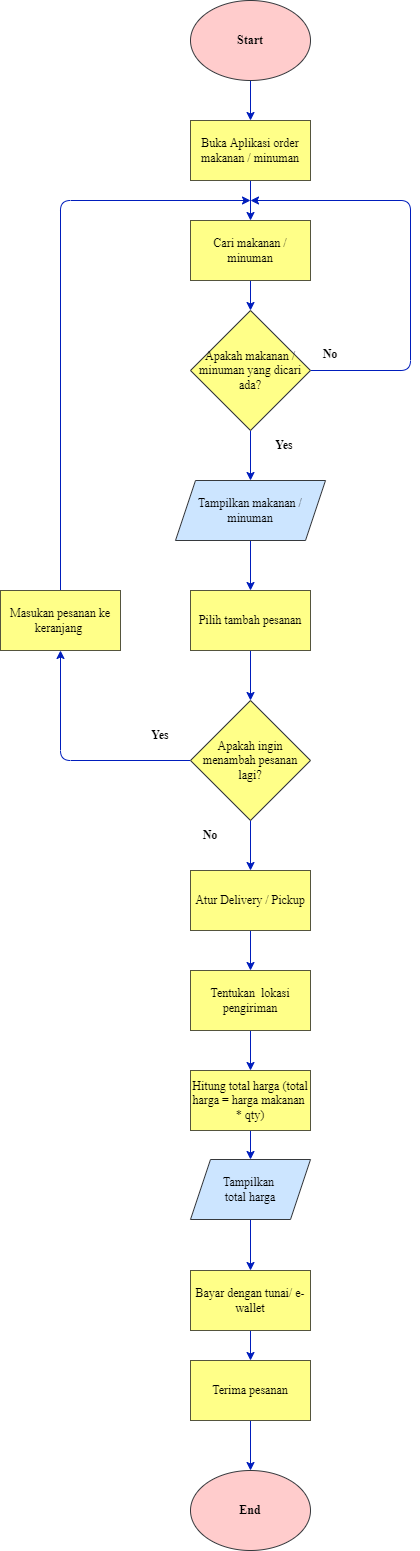

The diagram above was exported from draw.io. Its source (the exported page's mxGraphModel, read from the mxfile embedded in the PNG):
<mxGraphModel dx="1414" dy="876" grid="1" gridSize="10" guides="1" tooltips="1" connect="1" arrows="1" fold="1" page="1" pageScale="1" pageWidth="827" pageHeight="1169" background="#ffffff" math="0" shadow="0">
  <root>
    <mxCell id="0" />
    <mxCell id="1" parent="0" />
    <mxCell id="9" style="edgeStyle=none;html=1;exitX=0.5;exitY=1;exitDx=0;exitDy=0;entryX=0.5;entryY=0;entryDx=0;entryDy=0;fontFamily=Times New Roman;fillColor=#0050ef;strokeColor=#001DBC;fontColor=#000000;" edge="1" parent="1" source="2" target="3">
      <mxGeometry relative="1" as="geometry" />
    </mxCell>
    <mxCell id="2" value="&lt;font face=&quot;Times New Roman&quot;&gt;&lt;b&gt;Start&lt;/b&gt;&lt;/font&gt;" style="ellipse;whiteSpace=wrap;html=1;fillColor=#ffcccc;strokeColor=#36393d;fontColor=#000000;" vertex="1" parent="1">
      <mxGeometry x="350" y="10" width="120" height="80" as="geometry" />
    </mxCell>
    <mxCell id="10" style="edgeStyle=none;html=1;exitX=0.5;exitY=1;exitDx=0;exitDy=0;entryX=0.5;entryY=0;entryDx=0;entryDy=0;fontFamily=Times New Roman;fillColor=#0050ef;strokeColor=#001DBC;fontColor=#000000;" edge="1" parent="1" source="3" target="4">
      <mxGeometry relative="1" as="geometry" />
    </mxCell>
    <mxCell id="3" value="Buka Aplikasi order makanan / minuman" style="rounded=0;whiteSpace=wrap;html=1;fontFamily=Times New Roman;fillColor=#ffff88;fontColor=#000000;strokeColor=#55553D;" vertex="1" parent="1">
      <mxGeometry x="350" y="130" width="120" height="60" as="geometry" />
    </mxCell>
    <mxCell id="22" style="edgeStyle=none;html=1;exitX=0.5;exitY=1;exitDx=0;exitDy=0;entryX=0.5;entryY=0;entryDx=0;entryDy=0;fontFamily=Times New Roman;fillColor=#0050ef;strokeColor=#001DBC;fontColor=#000000;" edge="1" parent="1" source="4" target="7">
      <mxGeometry relative="1" as="geometry" />
    </mxCell>
    <mxCell id="4" value="&lt;font&gt;Cari makanan / minuman&lt;/font&gt;" style="rounded=0;whiteSpace=wrap;html=1;fontFamily=Times New Roman;fillColor=#ffff88;strokeColor=#55553D;fontColor=#000000;" vertex="1" parent="1">
      <mxGeometry x="350" y="230" width="120" height="60" as="geometry" />
    </mxCell>
    <mxCell id="31" style="edgeStyle=none;html=1;exitX=0.5;exitY=1;exitDx=0;exitDy=0;entryX=0.5;entryY=0;entryDx=0;entryDy=0;fontFamily=Times New Roman;fontSize=12;fillColor=#0050ef;strokeColor=#001DBC;fontColor=#000000;" edge="1" parent="1" source="6" target="30">
      <mxGeometry relative="1" as="geometry" />
    </mxCell>
    <mxCell id="6" value="Pilih tambah pesanan" style="rounded=0;whiteSpace=wrap;html=1;fontFamily=Times New Roman;fillColor=#ffff88;fontColor=#000000;strokeColor=#55553D;labelBorderColor=none;" vertex="1" parent="1">
      <mxGeometry x="350" y="600" width="120" height="60" as="geometry" />
    </mxCell>
    <mxCell id="13" style="edgeStyle=none;html=1;fontFamily=Times New Roman;exitX=1;exitY=0.5;exitDx=0;exitDy=0;fillColor=#0050ef;strokeColor=#001DBC;fontColor=#000000;" edge="1" parent="1" source="7">
      <mxGeometry relative="1" as="geometry">
        <mxPoint x="490" y="350" as="sourcePoint" />
        <mxPoint x="410" y="210" as="targetPoint" />
        <Array as="points">
          <mxPoint x="570" y="380" />
          <mxPoint x="570" y="210" />
        </Array>
      </mxGeometry>
    </mxCell>
    <mxCell id="24" style="edgeStyle=none;html=1;exitX=0.5;exitY=1;exitDx=0;exitDy=0;fontFamily=Times New Roman;fontSize=12;fillColor=#0050ef;strokeColor=#001DBC;fontColor=#000000;" edge="1" parent="1" source="7" target="18">
      <mxGeometry relative="1" as="geometry" />
    </mxCell>
    <mxCell id="7" value="&lt;font style=&quot;font-size: 12px&quot;&gt;Apakah makanan / minuman yang dicari ada?&lt;/font&gt;" style="rhombus;whiteSpace=wrap;html=1;fontFamily=Times New Roman;fillColor=#ffff88;strokeColor=#36393d;fontColor=#000000;" vertex="1" parent="1">
      <mxGeometry x="350" y="320" width="120" height="120" as="geometry" />
    </mxCell>
    <mxCell id="43" style="edgeStyle=none;html=1;exitX=0.5;exitY=0;exitDx=0;exitDy=0;fontFamily=Times New Roman;fontSize=12;fillColor=#0050ef;strokeColor=#001DBC;fontColor=#000000;" edge="1" parent="1" source="14">
      <mxGeometry relative="1" as="geometry">
        <mxPoint x="410" y="210" as="targetPoint" />
        <Array as="points">
          <mxPoint x="220" y="210" />
        </Array>
      </mxGeometry>
    </mxCell>
    <mxCell id="14" value="Masukan pesanan ke keranjang&amp;nbsp;" style="rounded=0;whiteSpace=wrap;html=1;fontFamily=Times New Roman;fillColor=#ffff88;fontColor=#000000;strokeColor=#55553D;" vertex="1" parent="1">
      <mxGeometry x="160" y="600" width="120" height="60" as="geometry" />
    </mxCell>
    <mxCell id="45" style="edgeStyle=none;html=1;exitX=0.5;exitY=1;exitDx=0;exitDy=0;entryX=0.5;entryY=0;entryDx=0;entryDy=0;fontFamily=Times New Roman;fontSize=12;fillColor=#0050ef;strokeColor=#001DBC;fontColor=#000000;" edge="1" parent="1" source="15" target="35">
      <mxGeometry relative="1" as="geometry" />
    </mxCell>
    <mxCell id="15" value="Atur Delivery / Pickup" style="rounded=0;whiteSpace=wrap;html=1;fontFamily=Times New Roman;fillColor=#ffff88;fontColor=#000000;strokeColor=#55553D;" vertex="1" parent="1">
      <mxGeometry x="350" y="880" width="120" height="60" as="geometry" />
    </mxCell>
    <mxCell id="29" style="edgeStyle=none;html=1;exitX=0.5;exitY=1;exitDx=0;exitDy=0;entryX=0.5;entryY=0;entryDx=0;entryDy=0;fontFamily=Times New Roman;fontSize=12;fillColor=#0050ef;strokeColor=#001DBC;fontColor=#000000;" edge="1" parent="1" source="18" target="6">
      <mxGeometry relative="1" as="geometry" />
    </mxCell>
    <mxCell id="18" value="&lt;font&gt;Tampilkan makanan / minuman&lt;/font&gt;" style="shape=parallelogram;perimeter=parallelogramPerimeter;whiteSpace=wrap;html=1;fixedSize=1;fontFamily=Times New Roman;fillColor=#cce5ff;strokeColor=#36393d;fontColor=#000000;" vertex="1" parent="1">
      <mxGeometry x="335" y="490" width="150" height="60" as="geometry" />
    </mxCell>
    <mxCell id="25" value="&lt;font&gt;No&lt;/font&gt;" style="text;html=1;strokeColor=none;fillColor=none;align=center;verticalAlign=middle;whiteSpace=wrap;rounded=0;fontFamily=Times New Roman;fontSize=12;fontColor=#000000;fontStyle=1" vertex="1" parent="1">
      <mxGeometry x="460" y="349" width="60" height="30" as="geometry" />
    </mxCell>
    <mxCell id="34" style="edgeStyle=none;html=1;exitX=0;exitY=0.5;exitDx=0;exitDy=0;entryX=0.5;entryY=1;entryDx=0;entryDy=0;fontFamily=Times New Roman;fontSize=12;fillColor=#0050ef;strokeColor=#001DBC;fontColor=#000000;" edge="1" parent="1" source="30" target="14">
      <mxGeometry relative="1" as="geometry">
        <Array as="points">
          <mxPoint x="220" y="770" />
        </Array>
      </mxGeometry>
    </mxCell>
    <mxCell id="44" style="edgeStyle=none;html=1;exitX=0.5;exitY=1;exitDx=0;exitDy=0;entryX=0.5;entryY=0;entryDx=0;entryDy=0;fontFamily=Times New Roman;fontSize=12;fillColor=#0050ef;strokeColor=#001DBC;fontColor=#000000;" edge="1" parent="1" source="30" target="15">
      <mxGeometry relative="1" as="geometry" />
    </mxCell>
    <mxCell id="30" value="Apakah ingin menambah pesanan lagi?" style="rhombus;whiteSpace=wrap;html=1;fontFamily=Times New Roman;fillColor=#ffff88;fontColor=#000000;strokeColor=#36393d;" vertex="1" parent="1">
      <mxGeometry x="350" y="710" width="120" height="120" as="geometry" />
    </mxCell>
    <mxCell id="46" style="edgeStyle=none;html=1;exitX=0.5;exitY=1;exitDx=0;exitDy=0;entryX=0.5;entryY=0;entryDx=0;entryDy=0;fontFamily=Times New Roman;fontSize=12;fillColor=#0050ef;strokeColor=#001DBC;fontColor=#000000;" edge="1" parent="1" source="35" target="36">
      <mxGeometry relative="1" as="geometry" />
    </mxCell>
    <mxCell id="35" value="Tentukan&amp;nbsp; lokasi pengiriman" style="rounded=0;whiteSpace=wrap;html=1;fontFamily=Times New Roman;fontSize=12;fillColor=#ffff88;fontColor=#000000;strokeColor=#55553D;" vertex="1" parent="1">
      <mxGeometry x="350" y="980" width="120" height="60" as="geometry" />
    </mxCell>
    <mxCell id="47" style="edgeStyle=none;html=1;fontFamily=Times New Roman;fontSize=12;fillColor=#0050ef;strokeColor=#001DBC;fontColor=#000000;" edge="1" parent="1" source="36" target="38">
      <mxGeometry relative="1" as="geometry" />
    </mxCell>
    <mxCell id="36" value="Hitung total harga (total harga = harga makanan&amp;nbsp; * qty)" style="rounded=0;whiteSpace=wrap;html=1;fontFamily=Times New Roman;fontSize=12;fillColor=#ffff88;fontColor=#000000;strokeColor=#55553D;" vertex="1" parent="1">
      <mxGeometry x="350" y="1080" width="120" height="60" as="geometry" />
    </mxCell>
    <mxCell id="48" style="edgeStyle=none;html=1;exitX=0.5;exitY=1;exitDx=0;exitDy=0;entryX=0.5;entryY=0;entryDx=0;entryDy=0;fontFamily=Times New Roman;fontSize=12;fillColor=#0050ef;strokeColor=#001DBC;fontColor=#000000;" edge="1" parent="1" source="38" target="39">
      <mxGeometry relative="1" as="geometry" />
    </mxCell>
    <mxCell id="38" value="Tampilkan &lt;br&gt;total harga" style="shape=parallelogram;perimeter=parallelogramPerimeter;whiteSpace=wrap;html=1;fixedSize=1;fontFamily=Times New Roman;fontSize=12;fillColor=#cce5ff;fontColor=#000000;strokeColor=#36393d;" vertex="1" parent="1">
      <mxGeometry x="350" y="1169" width="120" height="60" as="geometry" />
    </mxCell>
    <mxCell id="49" style="edgeStyle=none;html=1;exitX=0.5;exitY=1;exitDx=0;exitDy=0;fontFamily=Times New Roman;fontSize=12;fillColor=#0050ef;strokeColor=#001DBC;fontColor=#000000;" edge="1" parent="1" source="39" target="41">
      <mxGeometry relative="1" as="geometry" />
    </mxCell>
    <mxCell id="39" value="Bayar dengan tunai/ e-wallet" style="rounded=0;whiteSpace=wrap;html=1;fontFamily=Times New Roman;fontSize=12;fillColor=#ffff88;fontColor=#000000;strokeColor=#55553D;" vertex="1" parent="1">
      <mxGeometry x="350" y="1280" width="120" height="60" as="geometry" />
    </mxCell>
    <mxCell id="50" style="edgeStyle=none;html=1;exitX=0.5;exitY=1;exitDx=0;exitDy=0;entryX=0.5;entryY=0;entryDx=0;entryDy=0;fontFamily=Times New Roman;fontSize=12;fillColor=#0050ef;strokeColor=#001DBC;fontColor=#000000;" edge="1" parent="1" source="41" target="42">
      <mxGeometry relative="1" as="geometry" />
    </mxCell>
    <mxCell id="41" value="Terima pesanan" style="rounded=0;whiteSpace=wrap;html=1;fontFamily=Times New Roman;fontSize=12;fillColor=#ffff88;fontColor=#000000;strokeColor=#55553D;" vertex="1" parent="1">
      <mxGeometry x="350" y="1370" width="120" height="60" as="geometry" />
    </mxCell>
    <mxCell id="42" value="&lt;b&gt;&lt;font&gt;End&lt;/font&gt;&lt;/b&gt;" style="ellipse;whiteSpace=wrap;html=1;fontFamily=Times New Roman;fontSize=12;fillColor=#ffcccc;strokeColor=#36393d;fontColor=#000000;" vertex="1" parent="1">
      <mxGeometry x="350" y="1480" width="120" height="80" as="geometry" />
    </mxCell>
    <mxCell id="51" value="&lt;font&gt;Yes&lt;/font&gt;" style="text;html=1;strokeColor=none;fillColor=none;align=center;verticalAlign=middle;whiteSpace=wrap;rounded=0;fontFamily=Times New Roman;fontSize=12;fontColor=#000000;fontStyle=1" vertex="1" parent="1">
      <mxGeometry x="414" y="440" width="60" height="30" as="geometry" />
    </mxCell>
    <mxCell id="52" value="&lt;font&gt;Yes&lt;/font&gt;" style="text;html=1;strokeColor=none;fillColor=none;align=center;verticalAlign=middle;whiteSpace=wrap;rounded=0;fontFamily=Times New Roman;fontSize=12;fontColor=#000000;fontStyle=1" vertex="1" parent="1">
      <mxGeometry x="290" y="730" width="60" height="30" as="geometry" />
    </mxCell>
    <mxCell id="53" value="&lt;font&gt;No&lt;/font&gt;" style="text;html=1;strokeColor=none;fillColor=none;align=center;verticalAlign=middle;whiteSpace=wrap;rounded=0;fontFamily=Times New Roman;fontSize=12;fontColor=#000000;fontStyle=1" vertex="1" parent="1">
      <mxGeometry x="340" y="830" width="60" height="30" as="geometry" />
    </mxCell>
  </root>
</mxGraphModel>